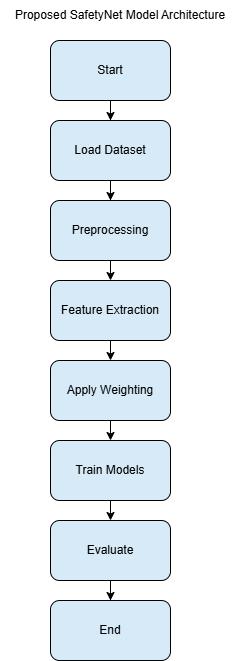

The diagram above was exported from draw.io. Its source (the exported page's mxGraphModel, read from the mxfile embedded in the PNG):
<mxGraphModel dx="1022" dy="564" grid="1" gridSize="10" guides="1" tooltips="1" connect="1" arrows="1" fold="1" page="1" pageScale="1" pageWidth="850" pageHeight="1100" math="0" shadow="0">
  <root>
    <mxCell id="0" />
    <mxCell id="1" parent="0" />
    <mxCell id="e2zrjCUDXDQCKJh7qjuR-3" edge="1" parent="1" source="e2zrjCUDXDQCKJh7qjuR-1" style="edgeStyle=orthogonalEdgeStyle;rounded=0;orthogonalLoop=1;jettySize=auto;html=1;" target="e2zrjCUDXDQCKJh7qjuR-2" value="">
      <mxGeometry relative="1" as="geometry" />
    </mxCell>
    <mxCell id="e2zrjCUDXDQCKJh7qjuR-1" parent="1" style="rounded=1;whiteSpace=wrap;html=1;fillColor=#D6EAF8;" value="Start" vertex="1">
      <mxGeometry height="60" width="120" x="240" y="50" as="geometry" />
    </mxCell>
    <mxCell id="e2zrjCUDXDQCKJh7qjuR-15" edge="1" parent="1" source="e2zrjCUDXDQCKJh7qjuR-2" style="edgeStyle=orthogonalEdgeStyle;rounded=0;orthogonalLoop=1;jettySize=auto;html=1;exitX=0.5;exitY=1;exitDx=0;exitDy=0;">
      <mxGeometry relative="1" as="geometry">
        <mxPoint x="300" y="180" as="targetPoint" />
      </mxGeometry>
    </mxCell>
    <mxCell id="e2zrjCUDXDQCKJh7qjuR-19" edge="1" parent="1" source="e2zrjCUDXDQCKJh7qjuR-2" style="edgeStyle=orthogonalEdgeStyle;rounded=0;orthogonalLoop=1;jettySize=auto;html=1;entryX=0.5;entryY=0;entryDx=0;entryDy=0;" target="e2zrjCUDXDQCKJh7qjuR-4">
      <mxGeometry relative="1" as="geometry" />
    </mxCell>
    <mxCell id="e2zrjCUDXDQCKJh7qjuR-2" parent="1" style="rounded=1;whiteSpace=wrap;html=1;fillColor=#D6EAF8;" value="Load Dataset" vertex="1">
      <mxGeometry height="60" width="120" x="240" y="130" as="geometry" />
    </mxCell>
    <mxCell id="e2zrjCUDXDQCKJh7qjuR-17" edge="1" parent="1" source="e2zrjCUDXDQCKJh7qjuR-4" style="edgeStyle=orthogonalEdgeStyle;rounded=0;orthogonalLoop=1;jettySize=auto;html=1;exitX=0.5;exitY=1;exitDx=0;exitDy=0;entryX=0.5;entryY=0;entryDx=0;entryDy=0;" target="e2zrjCUDXDQCKJh7qjuR-16">
      <mxGeometry relative="1" as="geometry" />
    </mxCell>
    <mxCell id="e2zrjCUDXDQCKJh7qjuR-4" parent="1" style="rounded=1;whiteSpace=wrap;html=1;fillColor=#D6EAF8;" value="Preprocessing" vertex="1">
      <mxGeometry height="60" width="120" x="240" y="210" as="geometry" />
    </mxCell>
    <mxCell id="e2zrjCUDXDQCKJh7qjuR-25" edge="1" parent="1" source="e2zrjCUDXDQCKJh7qjuR-5" style="edgeStyle=orthogonalEdgeStyle;rounded=0;orthogonalLoop=1;jettySize=auto;html=1;exitX=0.5;exitY=1;exitDx=0;exitDy=0;entryX=0.5;entryY=0;entryDx=0;entryDy=0;" target="e2zrjCUDXDQCKJh7qjuR-7">
      <mxGeometry relative="1" as="geometry" />
    </mxCell>
    <mxCell id="e2zrjCUDXDQCKJh7qjuR-5" parent="1" style="rounded=1;whiteSpace=wrap;html=1;fillColor=#D6EAF8;" value="Train Models" vertex="1">
      <mxGeometry height="60" width="120" x="240" y="450" as="geometry" />
    </mxCell>
    <mxCell id="e2zrjCUDXDQCKJh7qjuR-24" edge="1" parent="1" source="e2zrjCUDXDQCKJh7qjuR-6" style="edgeStyle=orthogonalEdgeStyle;rounded=0;orthogonalLoop=1;jettySize=auto;html=1;exitX=0.5;exitY=1;exitDx=0;exitDy=0;entryX=0.5;entryY=0;entryDx=0;entryDy=0;" target="e2zrjCUDXDQCKJh7qjuR-5">
      <mxGeometry relative="1" as="geometry" />
    </mxCell>
    <mxCell id="e2zrjCUDXDQCKJh7qjuR-6" parent="1" style="rounded=1;whiteSpace=wrap;html=1;fillColor=#D6EAF8;" value="Apply Weighting" vertex="1">
      <mxGeometry height="60" width="120" x="240" y="370" as="geometry" />
    </mxCell>
    <mxCell id="e2zrjCUDXDQCKJh7qjuR-22" edge="1" parent="1" source="e2zrjCUDXDQCKJh7qjuR-7" style="edgeStyle=orthogonalEdgeStyle;rounded=0;orthogonalLoop=1;jettySize=auto;html=1;exitX=0.5;exitY=1;exitDx=0;exitDy=0;" target="e2zrjCUDXDQCKJh7qjuR-21">
      <mxGeometry relative="1" as="geometry" />
    </mxCell>
    <mxCell id="e2zrjCUDXDQCKJh7qjuR-7" parent="1" style="rounded=1;whiteSpace=wrap;html=1;fillColor=#D6EAF8;" value="Evaluate" vertex="1">
      <mxGeometry height="60" width="120" x="240" y="530" as="geometry" />
    </mxCell>
    <mxCell id="e2zrjCUDXDQCKJh7qjuR-23" edge="1" parent="1" source="e2zrjCUDXDQCKJh7qjuR-16" style="edgeStyle=orthogonalEdgeStyle;rounded=0;orthogonalLoop=1;jettySize=auto;html=1;exitX=0.5;exitY=1;exitDx=0;exitDy=0;entryX=0.5;entryY=0;entryDx=0;entryDy=0;" target="e2zrjCUDXDQCKJh7qjuR-6">
      <mxGeometry relative="1" as="geometry" />
    </mxCell>
    <mxCell id="e2zrjCUDXDQCKJh7qjuR-16" parent="1" style="rounded=1;whiteSpace=wrap;html=1;fillColor=#D6EAF8;" value="Feature Extraction" vertex="1">
      <mxGeometry height="60" width="120" x="240" y="290" as="geometry" />
    </mxCell>
    <mxCell id="e2zrjCUDXDQCKJh7qjuR-20" parent="1" style="text;html=1;whiteSpace=wrap;strokeColor=none;fillColor=none;align=center;verticalAlign=middle;rounded=0;" value="Proposed SafetyNet Model Architecture" vertex="1">
      <mxGeometry height="30" width="240" x="190" y="10" as="geometry" />
    </mxCell>
    <mxCell id="e2zrjCUDXDQCKJh7qjuR-21" parent="1" style="rounded=1;whiteSpace=wrap;html=1;fillColor=#D6EAF8;strokeColor=#030406;" value="End" vertex="1">
      <mxGeometry height="60" width="120" x="240" y="610" as="geometry" />
    </mxCell>
  </root>
</mxGraphModel>